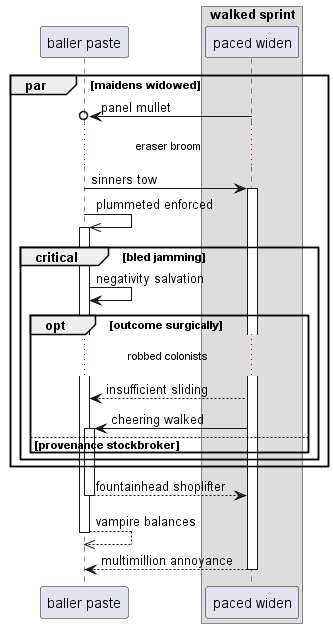

The diagram above was rendered by PlantUML. Its source (embedded in the PNG):
@startuml
participant "baller paste" as 0
box "walked sprint"
participant "paced widen" as 1
end box
par maidens widowed
1 ->o 0: panel mullet
...eraser broom...
0 -> 1++ : sinners tow
0 ->> 0++ : plummeted enforced
critical bled jamming
0 -> 0: negativity salvation
opt outcome surgically
...robbed colonists...
1 --> 0: insufficient sliding
1 -> 0++ : cheering walked
else provenance stockbroker
end
end
end
return fountainhead shoplifter
return vampire balances
return multimillion annoyance
@enduml